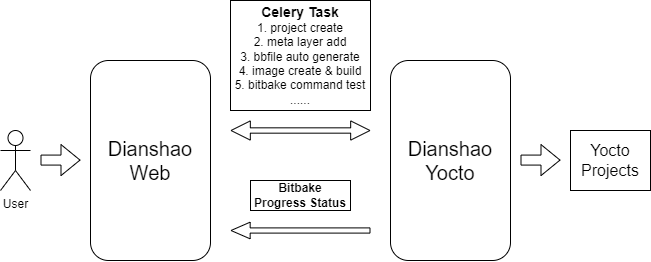

The diagram above was exported from draw.io. Its source (the exported page's mxGraphModel, read from the mxfile embedded in the PNG):
<mxGraphModel dx="1185" dy="655" grid="1" gridSize="10" guides="1" tooltips="1" connect="1" arrows="1" fold="1" page="1" pageScale="1" pageWidth="827" pageHeight="1169" math="0" shadow="0">
  <root>
    <mxCell id="0" />
    <mxCell id="1" parent="0" />
    <mxCell id="O3QtDQJl4o5D-WMHwFzW-1" value="&lt;font style=&quot;font-size: 20px&quot;&gt;Dianshao&lt;br&gt;Web&lt;/font&gt;" style="rounded=1;whiteSpace=wrap;html=1;" vertex="1" parent="1">
      <mxGeometry x="180" y="280" width="120" height="200" as="geometry" />
    </mxCell>
    <mxCell id="O3QtDQJl4o5D-WMHwFzW-2" value="&lt;font style=&quot;font-size: 20px&quot;&gt;Dianshao&lt;br&gt;Yocto&lt;/font&gt;" style="rounded=1;whiteSpace=wrap;html=1;" vertex="1" parent="1">
      <mxGeometry x="480" y="280" width="120" height="200" as="geometry" />
    </mxCell>
    <mxCell id="O3QtDQJl4o5D-WMHwFzW-8" value="" style="shape=flexArrow;endArrow=classic;startArrow=classic;html=1;rounded=0;fontSize=16;width=5.333333333333333;endSize=6.109999999999999;endWidth=12.888888888888888;startWidth=12.888888888888888;startSize=6.109999999999999;" edge="1" parent="1">
      <mxGeometry width="100" height="100" relative="1" as="geometry">
        <mxPoint x="320" y="350" as="sourcePoint" />
        <mxPoint x="460" y="350" as="targetPoint" />
      </mxGeometry>
    </mxCell>
    <mxCell id="O3QtDQJl4o5D-WMHwFzW-11" value="&lt;b style=&quot;font-size: 14px&quot;&gt;Celery Task&lt;br&gt;&lt;/b&gt;&lt;font style=&quot;font-size: 10px&quot;&gt;1. project create&lt;br style=&quot;font-size: 10px&quot;&gt;2. meta layer add&lt;br style=&quot;font-size: 10px&quot;&gt;3. bbfile auto generate&lt;br style=&quot;font-size: 10px&quot;&gt;4. image create &amp;amp; build&lt;br style=&quot;font-size: 10px&quot;&gt;5. bitbake command test&lt;br style=&quot;font-size: 10px&quot;&gt;......&lt;/font&gt;" style="rounded=0;whiteSpace=wrap;html=1;fontSize=12;" vertex="1" parent="1">
      <mxGeometry x="320" y="220" width="140" height="110" as="geometry" />
    </mxCell>
    <mxCell id="O3QtDQJl4o5D-WMHwFzW-12" value="&lt;b&gt;&lt;font style=&quot;font-size: 12px&quot;&gt;Bitbake Progress Status&lt;/font&gt;&lt;/b&gt;" style="rounded=0;whiteSpace=wrap;html=1;fontSize=12;" vertex="1" parent="1">
      <mxGeometry x="340" y="400" width="100" height="30" as="geometry" />
    </mxCell>
    <mxCell id="O3QtDQJl4o5D-WMHwFzW-13" value="" style="shape=flexArrow;endArrow=classic;html=1;rounded=0;fontSize=14;width=5.1923076923076925;endSize=6.051923076923076;endWidth=10.48;" edge="1" parent="1">
      <mxGeometry width="50" height="50" relative="1" as="geometry">
        <mxPoint x="460" y="450" as="sourcePoint" />
        <mxPoint x="320" y="450" as="targetPoint" />
      </mxGeometry>
    </mxCell>
    <mxCell id="O3QtDQJl4o5D-WMHwFzW-19" value="User" style="shape=umlActor;verticalLabelPosition=bottom;verticalAlign=top;html=1;outlineConnect=0;fontSize=12;" vertex="1" parent="1">
      <mxGeometry x="90" y="350" width="30" height="60" as="geometry" />
    </mxCell>
    <mxCell id="O3QtDQJl4o5D-WMHwFzW-20" value="" style="shape=flexArrow;endArrow=classic;html=1;rounded=0;fontSize=12;" edge="1" parent="1">
      <mxGeometry width="50" height="50" relative="1" as="geometry">
        <mxPoint x="130" y="379.58000000000004" as="sourcePoint" />
        <mxPoint x="170" y="379.58000000000004" as="targetPoint" />
      </mxGeometry>
    </mxCell>
    <mxCell id="O3QtDQJl4o5D-WMHwFzW-21" value="" style="shape=flexArrow;endArrow=classic;html=1;rounded=0;fontSize=12;" edge="1" parent="1">
      <mxGeometry width="50" height="50" relative="1" as="geometry">
        <mxPoint x="610" y="379.5799999999999" as="sourcePoint" />
        <mxPoint x="650" y="379.5799999999999" as="targetPoint" />
      </mxGeometry>
    </mxCell>
    <mxCell id="O3QtDQJl4o5D-WMHwFzW-22" value="&lt;font style=&quot;font-size: 16px&quot;&gt;Yocto&lt;br&gt;Projects&lt;/font&gt;" style="rounded=0;whiteSpace=wrap;html=1;fontSize=12;" vertex="1" parent="1">
      <mxGeometry x="660" y="350" width="80" height="60" as="geometry" />
    </mxCell>
  </root>
</mxGraphModel>